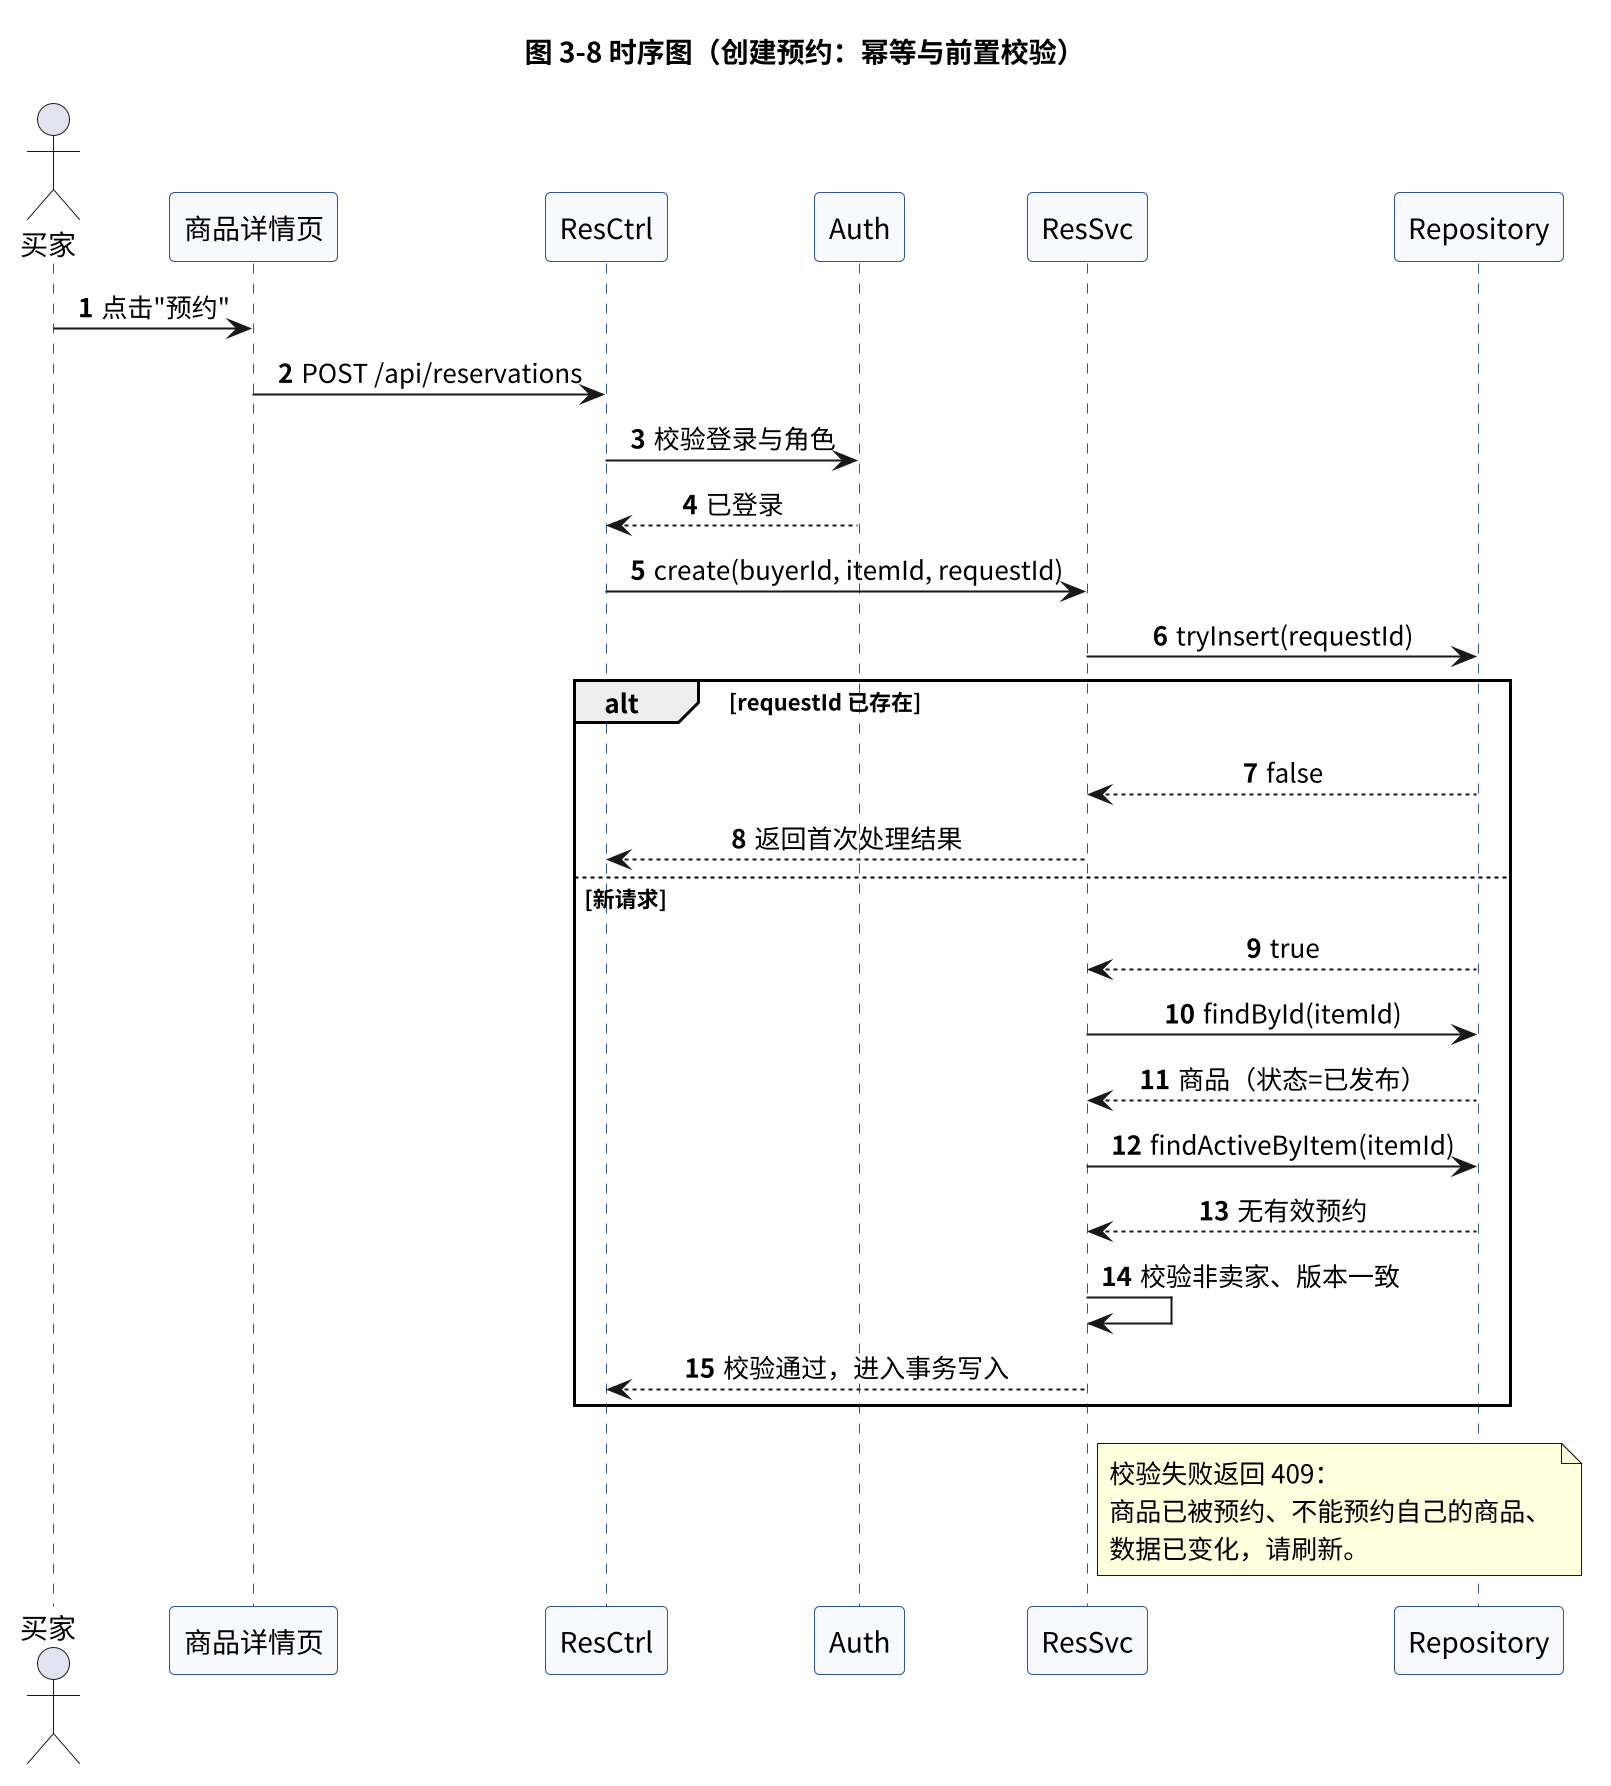

The diagram above was rendered by PlantUML. Its source (embedded in the PNG):
@startuml
scale 2
skinparam backgroundColor #FFFFFF
skinparam defaultFontName "Noto Sans CJK SC"
skinparam shadowing false
skinparam sequenceMessageAlign center
skinparam sequenceLifeLineBackgroundColor #F7F9FC
skinparam sequenceLifeLineBorderColor #2F5597
skinparam participantBackgroundColor #F7F9FC
skinparam participantBorderColor #2F5597
autonumber

title 图 3-8 时序图（创建预约：幂等与前置校验）

actor 买家 as Buyer
participant "商品详情页" as Page
participant "ResCtrl" as Ctrl
participant "Auth" as Auth
participant "ResSvc" as Svc
participant "Repository" as Repo

Buyer -> Page : 点击"预约"
Page -> Ctrl : POST /api/reservations
Ctrl -> Auth : 校验登录与角色
Auth --> Ctrl : 已登录
Ctrl -> Svc : create(buyerId, itemId, requestId)
Svc -> Repo : tryInsert(requestId)
alt requestId 已存在
  Repo --> Svc : false
  Svc --> Ctrl : 返回首次处理结果
else 新请求
  Repo --> Svc : true
  Svc -> Repo : findById(itemId)
  Repo --> Svc : 商品（状态=已发布）
  Svc -> Repo : findActiveByItem(itemId)
  Repo --> Svc : 无有效预约
  Svc -> Svc : 校验非卖家、版本一致
  Svc --> Ctrl : 校验通过，进入事务写入
end
note right of Svc
  校验失败返回 409：
  商品已被预约、不能预约自己的商品、
  数据已变化，请刷新。
end note

@enduml